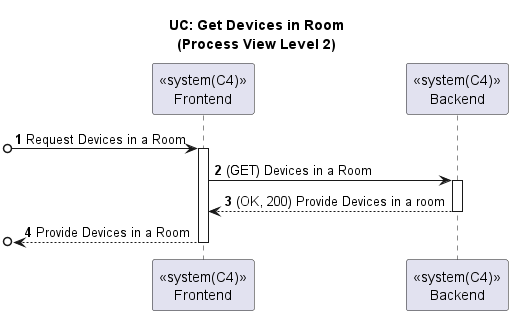

The diagram above was rendered by PlantUML. Its source (embedded in the PNG):
@startuml

title UC: Get Devices in Room\n(Process View Level 2)
/'
As a Room Owner [or Power User, or Administrator], I want to get a list of all
devices in a room.
'/
autonumber

participant "<<system(C4)>>\nFrontend" as FE
participant "<<system(C4)>>\nBackend" as BE

[o-> FE: Request Devices in a Room
activate FE
FE -> BE: (GET) Devices in a Room
activate BE
BE --> FE: (OK, 200) Provide Devices in a room
deactivate BE
[o<-- FE: Provide Devices in a Room
deactivate FE

@enduml